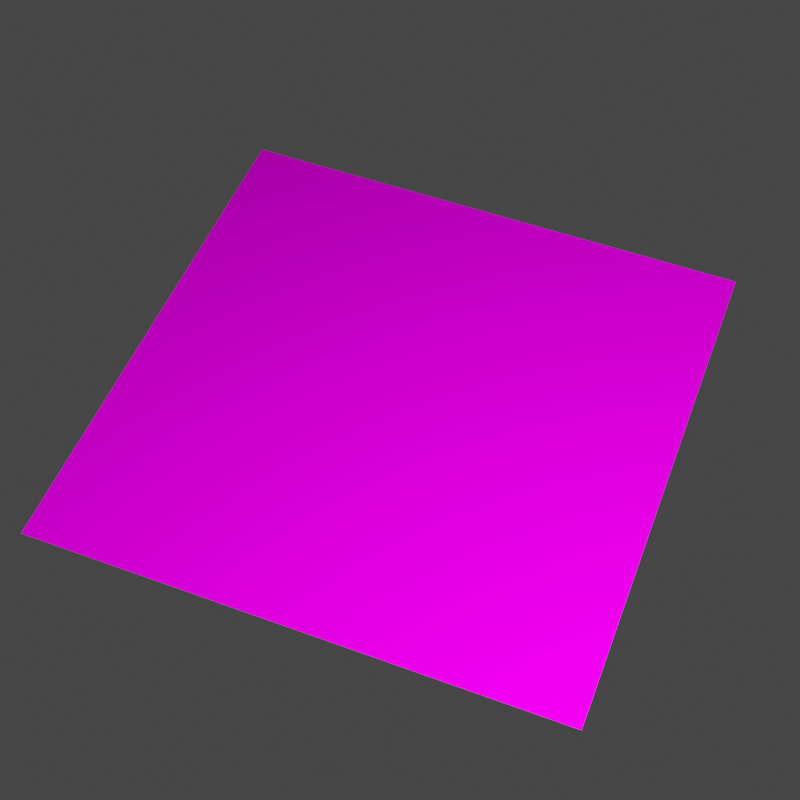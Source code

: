 # Source: trivial.blend  (saved by Blender 3.3.6; exported with 4.5.12 LTS)
import bpy
from mathutils import Matrix  # noqa: F401  (used for matrix-valued properties, if any)

bpy.ops.wm.read_factory_settings(use_empty=True)
scene = bpy.context.scene
scene.name = 'Scene'

# ---- collections
col_collection = bpy.data.collections.new('Collection'); scene.collection.children.link(col_collection)
col_nerf_cameras = bpy.data.collections.new('NERF Cameras'); scene.collection.children.link(col_nerf_cameras)

# ---- images (referenced by path relative to the original .blend; pixels are not part of the script)
import os
ASSET_DIR = os.environ.get("B2B_ASSET_DIR", "")  # directory of the original .blend (textures are referenced by path, not embedded)
HERE = os.path.dirname(os.path.abspath(__file__))  # packed textures are extracted next to this script under _unpacked/

def load_image(name, relpath, width, height, colorspace="sRGB"):
    """Load a texture the original file referenced (path relative to the .blend, or extracted next to this script)."""
    p = next((c for c in (os.path.join(HERE, relpath), os.path.join(ASSET_DIR, relpath)) if relpath and os.path.exists(c)), "")
    if p:
        img = bpy.data.images.load(p, check_existing=True)
        img.name = name
    else:  # same state as the original file: an image datablock whose file is absent (Cycles renders it pink)
        img = bpy.data.images.new(name, width, height)
        img.source = "FILE"
        img.filepath = "//" + (relpath or name)
    img.colorspace_settings.name = colorspace
    return img
img_tex_png = load_image('tex.png', 'tex.png', 1024, 1024, 'Linear Rec.709')

# ---- materials (node trees are filled in below, after node groups)
mat_material_001 = bpy.data.materials.new('Material.001')
mat_material_001.use_transparent_shadow = False

# ---- material node trees
mat_material_001.use_nodes = True; mat_material_001.node_tree.nodes.clear()
_N = mat_material_001.node_tree.nodes; _L = mat_material_001.node_tree.links
n0 = _N.new('ShaderNodeBsdfPrincipled'); n0.name = 'Principled BSDF'; n0.location = (10, 300)
n0.distribution = 'GGX'
n0.subsurface_method = 'RANDOM_WALK_SKIN'
n0.inputs[1].default_value = 0.01331
n0.inputs[2].default_value = 0.5417
n0.inputs[3].default_value = 1.45
n0.inputs[13].default_value = 0.0
n0.inputs[27].default_value = (0.0, 0.0, 0.0, 1.0)
n0.inputs[28].default_value = 1.0
n1 = _N.new('ShaderNodeOutputMaterial'); n1.name = 'Material Output'; n1.location = (300, 300)
n2 = _N.new('ShaderNodeTexImage'); n2.name = 'Image Texture'; n2.location = (-280, 280)
n2.image = img_tex_png
_L.new(n0.outputs[0], n1.inputs[0])
_L.new(n2.outputs[0], n0.inputs[0])
n1.is_active_output = True

# ---- world
world_world = bpy.data.worlds.new('World'); scene.world = world_world
world_world.use_nodes = True; world_world.node_tree.nodes.clear()
_N = world_world.node_tree.nodes; _L = world_world.node_tree.links
n0 = _N.new('ShaderNodeOutputWorld'); n0.name = 'World Output'; n0.location = (300, 300)
n1 = _N.new('ShaderNodeBackground'); n1.name = 'Background'; n1.location = (10, 300)
n1.inputs[0].default_value = (0.05088, 0.05088, 0.05088, 1.0)
_L.new(n1.outputs[0], n0.inputs[0])
n0.is_active_output = True
world_world.color = (0.05088, 0.05088, 0.05088)
world_world.use_sun_shadow = False
world_world.sun_shadow_jitter_overblur = 0.0

# ---- cameras
cam_camera = bpy.data.cameras.new('Camera')
cam_camera.clip_end = 100.0
cam_camera.lens = 70.0
cam_camera.ortho_scale = 7.314
cam_camera_001 = bpy.data.cameras.new('Camera.001')
cam_camera_001.clip_end = 100.0
cam_camera_001.lens = 70.0
cam_camera_001.ortho_scale = 7.314
cam_camera_002 = bpy.data.cameras.new('Camera.002')
cam_camera_002.clip_end = 100.0
cam_camera_002.lens = 70.0
cam_camera_002.ortho_scale = 7.314
cam_camera_003 = bpy.data.cameras.new('Camera.003')
cam_camera_003.clip_end = 100.0
cam_camera_003.lens = 70.0
cam_camera_003.ortho_scale = 7.314
cam_camera_004 = bpy.data.cameras.new('Camera.004')
cam_camera_004.clip_end = 100.0
cam_camera_004.lens = 70.0
cam_camera_004.ortho_scale = 7.314
cam_camera_005 = bpy.data.cameras.new('Camera.005')
cam_camera_005.clip_end = 100.0
cam_camera_005.lens = 70.0
cam_camera_005.ortho_scale = 7.314

# ---- lights
light_light = bpy.data.lights.new('Light', 'POINT')
light_light.transmission_factor = 0.0
light_light.energy = 1000.0
light_light.shadow_soft_size = 0.1
light_light.shadow_maximum_resolution = 0.006
light_light.use_absolute_resolution = True

# ---- meshes
me_plane = bpy.data.meshes.new('Plane')
me_plane.from_pydata([(-1.0, -1.0, 0.0), (1.0, -1.0, 0.0), (-1.0, 1.0, 0.0), (1.0, 1.0, 0.0)], [], [(0, 1, 3, 2)])
_uv = me_plane.uv_layers.new(name='UVMap')
_uv.uv.foreach_set('vector', [0.0, 0.0, 1.0, 0.0, 1.0, 1.0, 0.0, 1.0])
me_plane.materials.append(mat_material_001)
me_plane.update()

# ---- objects
ob_light = bpy.data.objects.new('Light', light_light)
ob_camera = bpy.data.objects.new('Camera', cam_camera)
ob_plane = bpy.data.objects.new('Plane', me_plane)
ob_nerf_camera_001 = bpy.data.objects.new('NERF Camera.001', cam_camera_001)
ob_nerf_camera_002 = bpy.data.objects.new('NERF Camera.002', cam_camera_002)
ob_nerf_camera_003 = bpy.data.objects.new('NERF Camera.003', cam_camera_003)
ob_nerf_camera_004 = bpy.data.objects.new('NERF Camera.004', cam_camera_004)
ob_nerf_camera_005 = bpy.data.objects.new('NERF Camera.005', cam_camera_005)

# ---- transforms, parenting, visibility, modifiers, constraints
ob_light.location = (2.056, -1.979, 1.213)
ob_light.rotation_euler = (0.6503, 0.05522, 1.866)
ob_light.lock_rotations_4d = False
ob_light.empty_display_type = 'ARROWS'
ob_light.color = (0.0, 0.0, 0.0, 0.0)
ob_light.lineart.crease_threshold = 0.0
ob_camera.location = (2.756, -2.587, 1.812)
ob_camera.rotation_euler = (1.109, 0.0, 0.8149)
ob_camera.lock_rotations_4d = False
ob_camera.empty_display_type = 'ARROWS'
ob_camera.color = (0.0, 0.0, 0.0, 0.0)
ob_camera.display_type = 'WIRE'
ob_camera.lineart.crease_threshold = 0.0
ob_plane.location = (0.0, 0.0, 0.0)
ob_nerf_camera_001.location = (1.23, -3.163, 4.525)
ob_nerf_camera_001.rotation_euler = (0.6435, 1.158e-08, 0.3708)
ob_nerf_camera_001.lock_rotations_4d = False
ob_nerf_camera_001.empty_display_type = 'ARROWS'
ob_nerf_camera_001.color = (0.0, 0.0, 0.0, 0.0)
ob_nerf_camera_001.display_type = 'WIRE'
ob_nerf_camera_001.lineart.crease_threshold = 0.0
_c = ob_nerf_camera_001.constraints.new('TRACK_TO'); _c.name = 'Track To'
_c.target = ob_plane
ob_nerf_camera_002.location = (-6.996, 3.452, 3.405)
ob_nerf_camera_002.rotation_euler = (1.159, 2.413e-09, -2.029)
ob_nerf_camera_002.lock_rotations_4d = False
ob_nerf_camera_002.empty_display_type = 'ARROWS'
ob_nerf_camera_002.color = (0.0, 0.0, 0.0, 0.0)
ob_nerf_camera_002.display_type = 'WIRE'
ob_nerf_camera_002.lineart.crease_threshold = 0.0
_c = ob_nerf_camera_002.constraints.new('TRACK_TO'); _c.name = 'Track To'
_c.target = ob_plane
ob_nerf_camera_003.location = (5.431, 1.581, 3.843)
ob_nerf_camera_003.rotation_euler = (1.571, -0.0, 1.854)
ob_nerf_camera_003.lock_rotations_4d = False
ob_nerf_camera_003.empty_display_type = 'ARROWS'
ob_nerf_camera_003.color = (0.0, 0.0, 0.0, 0.0)
ob_nerf_camera_003.display_type = 'WIRE'
ob_nerf_camera_003.lineart.crease_threshold = 0.0
_c = ob_nerf_camera_003.constraints.new('TRACK_TO'); _c.name = 'Track To'
_c.target = ob_plane
ob_nerf_camera_004.location = (-2.692, -4.431, 3.397)
ob_nerf_camera_004.rotation_euler = (1.982, -3.977e-08, -0.5459)
ob_nerf_camera_004.lock_rotations_4d = False
ob_nerf_camera_004.empty_display_type = 'ARROWS'
ob_nerf_camera_004.color = (0.0, 0.0, 0.0, 0.0)
ob_nerf_camera_004.display_type = 'WIRE'
ob_nerf_camera_004.lineart.crease_threshold = 0.0
_c = ob_nerf_camera_004.constraints.new('TRACK_TO'); _c.name = 'Track To'
_c.target = ob_plane
ob_nerf_camera_005.location = (-0.1727, 0.871, 1.218)
ob_nerf_camera_005.rotation_euler = (2.498, -1.663e-10, 3.337)
ob_nerf_camera_005.lock_rotations_4d = False
ob_nerf_camera_005.empty_display_type = 'ARROWS'
ob_nerf_camera_005.color = (0.0, 0.0, 0.0, 0.0)
ob_nerf_camera_005.display_type = 'WIRE'
ob_nerf_camera_005.lineart.crease_threshold = 0.0
_c = ob_nerf_camera_005.constraints.new('TRACK_TO'); _c.name = 'Track To'
_c.target = ob_plane

# ---- collection membership
col_collection.objects.link(ob_light)
col_collection.objects.link(ob_camera)
col_collection.objects.link(ob_plane)
col_nerf_cameras.objects.link(ob_nerf_camera_001)
col_nerf_cameras.objects.link(ob_nerf_camera_002)
col_nerf_cameras.objects.link(ob_nerf_camera_003)
col_nerf_cameras.objects.link(ob_nerf_camera_004)
col_nerf_cameras.objects.link(ob_nerf_camera_005)

# ---- scene / render settings (as saved in the file)
scene.camera = ob_nerf_camera_001
scene.frame_start = 1; scene.frame_end = 5; scene.frame_set(1)
scene.render.engine = 'BLENDER_EEVEE_NEXT'
scene.render.resolution_x = 512
scene.render.resolution_y = 512
scene.render.film_transparent = True
scene.cycles.sampling_pattern = 'TABULATED_SOBOL'
scene.cycles.use_light_tree = False
scene.view_settings.view_transform = 'Filmic'
bpy.context.view_layer.update()
